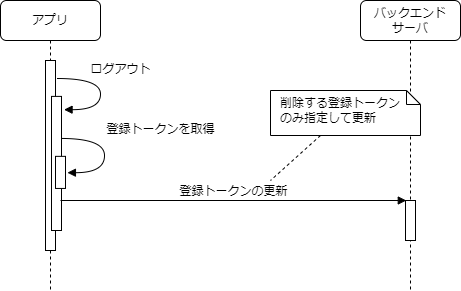

The diagram above was exported from draw.io. Its source (the exported page's mxGraphModel, read from the mxfile embedded in the PNG):
<mxGraphModel dx="1038" dy="649" grid="1" gridSize="10" guides="1" tooltips="1" connect="1" arrows="1" fold="1" page="1" pageScale="1" pageWidth="1100" pageHeight="850" background="none" math="0" shadow="0">
  <root>
    <mxCell id="0" />
    <mxCell id="1" parent="0" />
    <mxCell id="7baba1c4bc27f4b0-8" value="アプリ" style="shape=umlLifeline;perimeter=lifelinePerimeter;whiteSpace=wrap;html=1;container=1;collapsible=0;recursiveResize=0;outlineConnect=0;rounded=1;shadow=0;comic=0;labelBackgroundColor=none;strokeWidth=1;fontFamily=Verdana;fontSize=12;align=center;" parent="1" vertex="1">
      <mxGeometry x="60" y="30" width="100" height="290" as="geometry" />
    </mxCell>
    <mxCell id="7baba1c4bc27f4b0-9" value="" style="html=1;points=[];perimeter=orthogonalPerimeter;rounded=0;shadow=0;comic=0;labelBackgroundColor=none;strokeWidth=1;fontFamily=Verdana;fontSize=12;align=center;" parent="7baba1c4bc27f4b0-8" vertex="1">
      <mxGeometry x="45" y="60" width="10" height="190" as="geometry" />
    </mxCell>
    <mxCell id="dxDKMW1-3bMW_QZJeYyO-1" value="" style="html=1;points=[];perimeter=orthogonalPerimeter;rounded=0;shadow=0;comic=0;labelBackgroundColor=none;strokeWidth=1;fontFamily=Verdana;fontSize=12;align=center;" parent="7baba1c4bc27f4b0-8" vertex="1">
      <mxGeometry x="51" y="95.9" width="10" height="134.1" as="geometry" />
    </mxCell>
    <mxCell id="dxDKMW1-3bMW_QZJeYyO-2" value="ログアウト" style="html=1;verticalAlign=bottom;endArrow=block;labelBackgroundColor=none;fontFamily=Verdana;fontSize=12;elbow=vertical;edgeStyle=orthogonalEdgeStyle;curved=1;exitX=1.038;exitY=0.345;exitPerimeter=0;entryX=1.256;entryY=0.099;entryDx=0;entryDy=0;entryPerimeter=0;" parent="7baba1c4bc27f4b0-8" target="dxDKMW1-3bMW_QZJeYyO-1" edge="1">
      <mxGeometry x="-0.2159" y="20" relative="1" as="geometry">
        <mxPoint x="56.38000000000011" y="78.00000000000003" as="sourcePoint" />
        <mxPoint x="70" y="112" as="targetPoint" />
        <Array as="points">
          <mxPoint x="100" y="78" />
          <mxPoint x="100" y="109" />
        </Array>
        <mxPoint as="offset" />
      </mxGeometry>
    </mxCell>
    <mxCell id="pz_4hjeH04sJsELu5sx5-11" value="" style="html=1;points=[];perimeter=orthogonalPerimeter;rounded=0;shadow=0;comic=0;labelBackgroundColor=none;strokeWidth=1;fontFamily=Verdana;fontSize=12;align=center;" parent="7baba1c4bc27f4b0-8" vertex="1">
      <mxGeometry x="55" y="155.84999999999997" width="10" height="32.1" as="geometry" />
    </mxCell>
    <mxCell id="pz_4hjeH04sJsELu5sx5-12" value="登録トークンを取得" style="html=1;verticalAlign=bottom;endArrow=block;labelBackgroundColor=none;fontFamily=Verdana;fontSize=12;elbow=vertical;edgeStyle=orthogonalEdgeStyle;curved=1;exitX=1.038;exitY=0.345;exitPerimeter=0;entryX=1.192;entryY=0.509;entryDx=0;entryDy=0;entryPerimeter=0;" parent="7baba1c4bc27f4b0-8" target="pz_4hjeH04sJsELu5sx5-11" edge="1">
      <mxGeometry x="-0.2407" y="56" relative="1" as="geometry">
        <mxPoint x="60.38000000000011" y="137.95" as="sourcePoint" />
        <mxPoint x="74" y="97.95" as="targetPoint" />
        <Array as="points">
          <mxPoint x="104" y="137.95" />
          <mxPoint x="104" y="171.95" />
        </Array>
        <mxPoint as="offset" />
      </mxGeometry>
    </mxCell>
    <mxCell id="7baba1c4bc27f4b0-2" value="バックエンド&lt;br&gt;サーバ" style="shape=umlLifeline;perimeter=lifelinePerimeter;whiteSpace=wrap;html=1;container=1;collapsible=0;recursiveResize=0;outlineConnect=0;rounded=1;shadow=0;comic=0;labelBackgroundColor=none;strokeWidth=1;fontFamily=Verdana;fontSize=12;align=center;" parent="1" vertex="1">
      <mxGeometry x="420" y="30" width="100" height="290" as="geometry" />
    </mxCell>
    <mxCell id="7baba1c4bc27f4b0-10" value="" style="html=1;points=[];perimeter=orthogonalPerimeter;rounded=0;shadow=0;comic=0;labelBackgroundColor=none;strokeWidth=1;fontFamily=Verdana;fontSize=12;align=center;" parent="7baba1c4bc27f4b0-2" vertex="1">
      <mxGeometry x="45" y="200" width="10" height="40" as="geometry" />
    </mxCell>
    <mxCell id="7baba1c4bc27f4b0-11" value="登録トークンの更新" style="html=1;verticalAlign=bottom;endArrow=block;labelBackgroundColor=none;fontFamily=Verdana;fontSize=12;edgeStyle=elbowEdgeStyle;elbow=vertical;entryX=0.079;entryY=0.002;entryDx=0;entryDy=0;entryPerimeter=0;" parent="1" target="7baba1c4bc27f4b0-10" edge="1">
      <mxGeometry relative="1" as="geometry">
        <mxPoint x="120" y="230" as="sourcePoint" />
        <mxPoint x="460" y="230" as="targetPoint" />
        <Array as="points" />
      </mxGeometry>
    </mxCell>
    <mxCell id="N-x7kGbnx1p7kUMqK23Q-3" style="rounded=0;orthogonalLoop=1;jettySize=auto;html=1;dashed=1;endArrow=none;endFill=0;" parent="1" source="N-x7kGbnx1p7kUMqK23Q-1" edge="1">
      <mxGeometry relative="1" as="geometry">
        <mxPoint x="330" y="210" as="targetPoint" />
      </mxGeometry>
    </mxCell>
    <mxCell id="N-x7kGbnx1p7kUMqK23Q-1" value="削除する登録トークン&lt;br&gt;のみ指定して更新" style="shape=note;whiteSpace=wrap;html=1;size=14;verticalAlign=middle;align=left;spacingTop=-6;rounded=0;shadow=0;comic=0;labelBackgroundColor=none;strokeWidth=1;fontFamily=Verdana;fontSize=12;spacingLeft=8;" parent="1" vertex="1">
      <mxGeometry x="330" y="120" width="150" height="45" as="geometry" />
    </mxCell>
  </root>
</mxGraphModel>